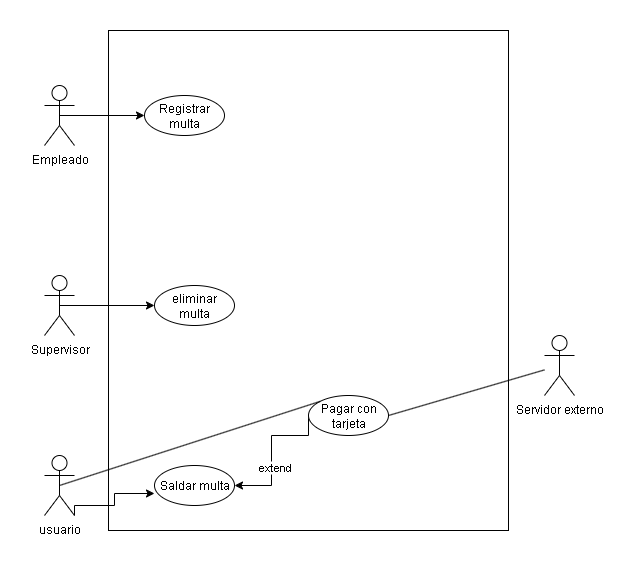

The diagram above was exported from draw.io. Its source (the exported page's mxGraphModel, read from the mxfile embedded in the PNG):
<mxGraphModel dx="850" dy="859" grid="1" gridSize="10" guides="1" tooltips="1" connect="1" arrows="1" fold="1" page="1" pageScale="1" pageWidth="827" pageHeight="1169" math="0" shadow="0">
  <root>
    <mxCell id="0" />
    <mxCell id="1" parent="0" />
    <mxCell id="mABcai0dRnAYRyigVsTW-1" value="" style="rounded=0;whiteSpace=wrap;html=1;movable=0;resizable=0;rotatable=0;deletable=0;editable=0;locked=1;connectable=0;" vertex="1" parent="1">
      <mxGeometry x="214" y="335" width="400" height="500" as="geometry" />
    </mxCell>
    <mxCell id="mABcai0dRnAYRyigVsTW-16" style="edgeStyle=orthogonalEdgeStyle;rounded=0;orthogonalLoop=1;jettySize=auto;html=1;exitX=0.5;exitY=0.5;exitDx=0;exitDy=0;exitPerimeter=0;entryX=0;entryY=0.5;entryDx=0;entryDy=0;" edge="1" parent="1" source="mABcai0dRnAYRyigVsTW-2" target="mABcai0dRnAYRyigVsTW-10">
      <mxGeometry relative="1" as="geometry" />
    </mxCell>
    <mxCell id="mABcai0dRnAYRyigVsTW-2" value="Empleado" style="shape=umlActor;verticalLabelPosition=bottom;verticalAlign=top;html=1;outlineConnect=0;" vertex="1" parent="1">
      <mxGeometry x="150" y="390" width="30" height="60" as="geometry" />
    </mxCell>
    <mxCell id="mABcai0dRnAYRyigVsTW-15" style="edgeStyle=orthogonalEdgeStyle;rounded=0;orthogonalLoop=1;jettySize=auto;html=1;exitX=0.5;exitY=0.5;exitDx=0;exitDy=0;exitPerimeter=0;entryX=0;entryY=0.5;entryDx=0;entryDy=0;" edge="1" parent="1" source="mABcai0dRnAYRyigVsTW-3" target="mABcai0dRnAYRyigVsTW-8">
      <mxGeometry relative="1" as="geometry" />
    </mxCell>
    <mxCell id="mABcai0dRnAYRyigVsTW-3" value="Supervisor" style="shape=umlActor;verticalLabelPosition=bottom;verticalAlign=top;html=1;outlineConnect=0;" vertex="1" parent="1">
      <mxGeometry x="150" y="580" width="30" height="60" as="geometry" />
    </mxCell>
    <mxCell id="mABcai0dRnAYRyigVsTW-4" value="Servidor externo" style="shape=umlActor;verticalLabelPosition=bottom;verticalAlign=top;html=1;outlineConnect=0;" vertex="1" parent="1">
      <mxGeometry x="650" y="640" width="30" height="60" as="geometry" />
    </mxCell>
    <mxCell id="mABcai0dRnAYRyigVsTW-7" value="usuario" style="shape=umlActor;verticalLabelPosition=bottom;verticalAlign=top;html=1;outlineConnect=0;" vertex="1" parent="1">
      <mxGeometry x="150" y="760" width="30" height="60" as="geometry" />
    </mxCell>
    <mxCell id="mABcai0dRnAYRyigVsTW-8" value="eliminar multa" style="ellipse;whiteSpace=wrap;html=1;" vertex="1" parent="1">
      <mxGeometry x="260" y="590" width="80" height="40" as="geometry" />
    </mxCell>
    <mxCell id="mABcai0dRnAYRyigVsTW-9" value="Saldar multa" style="ellipse;whiteSpace=wrap;html=1;" vertex="1" parent="1">
      <mxGeometry x="260" y="770" width="80" height="40" as="geometry" />
    </mxCell>
    <mxCell id="mABcai0dRnAYRyigVsTW-10" value="Registrar multa" style="ellipse;whiteSpace=wrap;html=1;" vertex="1" parent="1">
      <mxGeometry x="250" y="400" width="80" height="40" as="geometry" />
    </mxCell>
    <mxCell id="mABcai0dRnAYRyigVsTW-13" style="edgeStyle=orthogonalEdgeStyle;rounded=0;orthogonalLoop=1;jettySize=auto;html=1;exitX=0;exitY=0.5;exitDx=0;exitDy=0;entryX=1;entryY=0.5;entryDx=0;entryDy=0;" edge="1" parent="1" source="mABcai0dRnAYRyigVsTW-12" target="mABcai0dRnAYRyigVsTW-9">
      <mxGeometry relative="1" as="geometry">
        <Array as="points">
          <mxPoint x="414" y="740" />
          <mxPoint x="377" y="740" />
          <mxPoint x="377" y="790" />
        </Array>
      </mxGeometry>
    </mxCell>
    <mxCell id="mABcai0dRnAYRyigVsTW-14" value="extend" style="edgeLabel;html=1;align=center;verticalAlign=middle;resizable=0;points=[];" vertex="1" connectable="0" parent="mABcai0dRnAYRyigVsTW-13">
      <mxGeometry x="0.2167" y="2" relative="1" as="geometry">
        <mxPoint as="offset" />
      </mxGeometry>
    </mxCell>
    <mxCell id="mABcai0dRnAYRyigVsTW-12" value="Pagar con tarjeta" style="ellipse;whiteSpace=wrap;html=1;" vertex="1" parent="1">
      <mxGeometry x="414" y="700" width="80" height="40" as="geometry" />
    </mxCell>
    <mxCell id="mABcai0dRnAYRyigVsTW-17" value="" style="endArrow=none;html=1;rounded=0;entryX=1;entryY=0.5;entryDx=0;entryDy=0;" edge="1" parent="1" source="mABcai0dRnAYRyigVsTW-4" target="mABcai0dRnAYRyigVsTW-12">
      <mxGeometry width="50" height="50" relative="1" as="geometry">
        <mxPoint x="270" y="690" as="sourcePoint" />
        <mxPoint x="320" y="640" as="targetPoint" />
      </mxGeometry>
    </mxCell>
    <mxCell id="mABcai0dRnAYRyigVsTW-18" value="" style="endArrow=none;html=1;rounded=0;entryX=0;entryY=0;entryDx=0;entryDy=0;exitX=0.5;exitY=0.5;exitDx=0;exitDy=0;exitPerimeter=0;" edge="1" parent="1" source="mABcai0dRnAYRyigVsTW-7" target="mABcai0dRnAYRyigVsTW-12">
      <mxGeometry width="50" height="50" relative="1" as="geometry">
        <mxPoint x="170" y="690" as="sourcePoint" />
        <mxPoint x="220" y="640" as="targetPoint" />
      </mxGeometry>
    </mxCell>
    <mxCell id="mABcai0dRnAYRyigVsTW-19" style="edgeStyle=orthogonalEdgeStyle;rounded=0;orthogonalLoop=1;jettySize=auto;html=1;exitX=1;exitY=1;exitDx=0;exitDy=0;exitPerimeter=0;entryX=0;entryY=0.7;entryDx=0;entryDy=0;entryPerimeter=0;" edge="1" parent="1" source="mABcai0dRnAYRyigVsTW-7" target="mABcai0dRnAYRyigVsTW-9">
      <mxGeometry relative="1" as="geometry">
        <Array as="points">
          <mxPoint x="180" y="810" />
          <mxPoint x="220" y="810" />
          <mxPoint x="220" y="798" />
        </Array>
      </mxGeometry>
    </mxCell>
  </root>
</mxGraphModel>